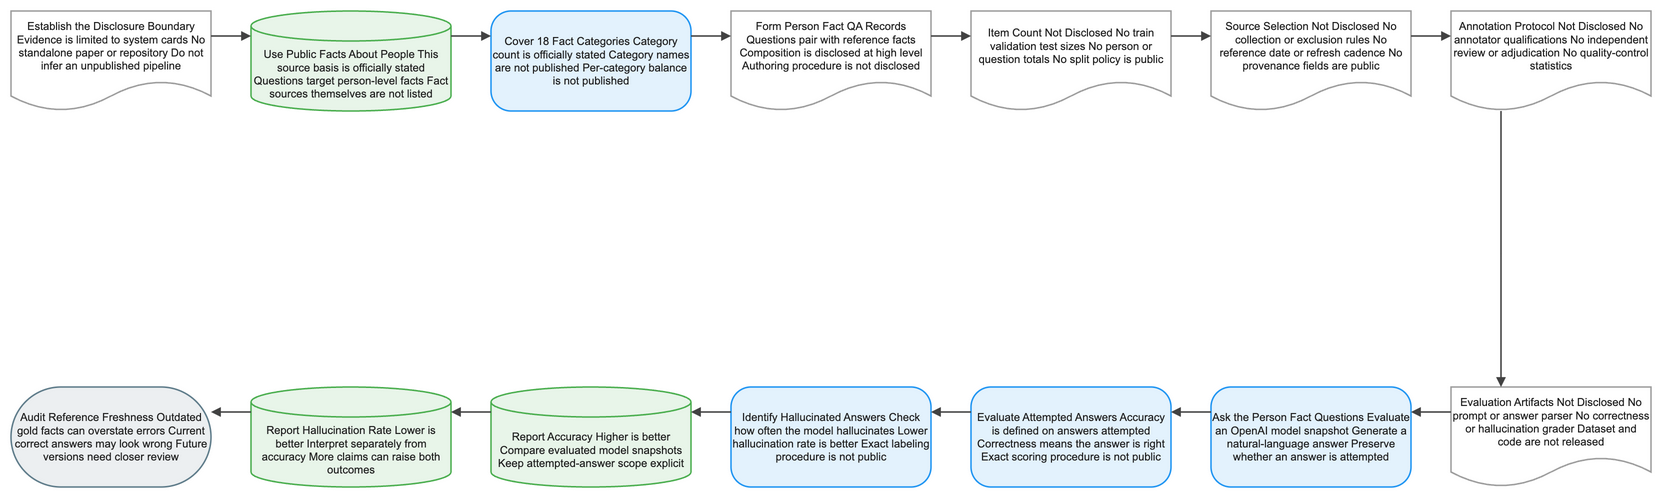

The diagram above was exported from draw.io. Its source (the exported page's mxGraphModel, read from the mxfile embedded in the PNG):
<mxGraphModel dx="1120" dy="720" grid="1" gridSize="8" guides="1" tooltips="1" connect="1" arrows="1" fold="1" page="1" pageScale="1" pageWidth="1640" pageHeight="552" math="1" background="#FFFFFF">
  <root>
    <mxCell id="0" />
    <mxCell id="1" parent="0" />
    <mxCell id="2" value="Establish the Disclosure Boundary Evidence is limited to system cards No standalone paper or repository Do not infer an unpublished pipeline" style="shape=document;boundedLbl=1;html=1;whiteSpace=wrap;fillColor=#FFFFFF;strokeColor=#9E9E9E;strokeWidth=1.5;fontColor=#212121;fontSize=11;fontFamily=Arial, Helvetica, sans-serif;verticalAlign=middle;align=center" vertex="1" parent="1">
      <mxGeometry x="-80" y="-8" width="200" height="100" as="geometry" />
    </mxCell>
    <mxCell id="3" value="Use Public Facts About People This source basis is officially stated Questions target person-level facts Fact sources themselves are not listed" style="shape=cylinder3;boundedLbl=1;backgroundOutline=1;size=15;html=1;whiteSpace=wrap;fillColor=#E8F5E9;strokeColor=#4CAF50;strokeWidth=1.5;fontColor=#212121;fontSize=11;fontFamily=Arial, Helvetica, sans-serif;verticalAlign=middle;align=center" vertex="1" parent="1">
      <mxGeometry x="160" y="-8" width="200" height="100" as="geometry" />
    </mxCell>
    <mxCell id="4" value="Cover 18 Fact Categories Category count is officially stated Category names are not published Per-category balance is not published" style="rounded=1;arcSize=20;html=1;whiteSpace=wrap;fillColor=#E3F2FD;strokeColor=#2196F3;strokeWidth=1.5;fontColor=#212121;fontSize=11;fontFamily=Arial, Helvetica, sans-serif;verticalAlign=middle;align=center" vertex="1" parent="1">
      <mxGeometry x="400" y="-8" width="200" height="100" as="geometry" />
    </mxCell>
    <mxCell id="5" value="Form Person Fact QA Records Questions pair with reference facts Composition is disclosed at high level Authoring procedure is not disclosed" style="shape=document;boundedLbl=1;html=1;whiteSpace=wrap;fillColor=#FFFFFF;strokeColor=#9E9E9E;strokeWidth=1.5;fontColor=#212121;fontSize=11;fontFamily=Arial, Helvetica, sans-serif;verticalAlign=middle;align=center" vertex="1" parent="1">
      <mxGeometry x="640" y="-8" width="200" height="100" as="geometry" />
    </mxCell>
    <mxCell id="6" value="Item Count Not Disclosed No train validation test sizes No person or question totals No split policy is public" style="shape=document;boundedLbl=1;html=1;whiteSpace=wrap;fillColor=#FFFFFF;strokeColor=#9E9E9E;strokeWidth=1.5;fontColor=#212121;fontSize=11;fontFamily=Arial, Helvetica, sans-serif;verticalAlign=middle;align=center" vertex="1" parent="1">
      <mxGeometry x="880" y="-8" width="200" height="100" as="geometry" />
    </mxCell>
    <mxCell id="7" value="Source Selection Not Disclosed No collection or exclusion rules No reference date or refresh cadence No provenance fields are public" style="shape=document;boundedLbl=1;html=1;whiteSpace=wrap;fillColor=#FFFFFF;strokeColor=#9E9E9E;strokeWidth=1.5;fontColor=#212121;fontSize=11;fontFamily=Arial, Helvetica, sans-serif;verticalAlign=middle;align=center" vertex="1" parent="1">
      <mxGeometry x="1120" y="-8" width="200" height="100" as="geometry" />
    </mxCell>
    <mxCell id="8" value="Annotation Protocol Not Disclosed No annotator qualifications No independent review or adjudication No quality-control statistics" style="shape=document;boundedLbl=1;html=1;whiteSpace=wrap;fillColor=#FFFFFF;strokeColor=#9E9E9E;strokeWidth=1.5;fontColor=#212121;fontSize=11;fontFamily=Arial, Helvetica, sans-serif;verticalAlign=middle;align=center" vertex="1" parent="1">
      <mxGeometry x="1360" y="-8" width="200" height="100" as="geometry" />
    </mxCell>
    <mxCell id="9" value="Evaluation Artifacts Not Disclosed No prompt or answer parser No correctness or hallucination grader Dataset and code are not released" style="shape=document;boundedLbl=1;html=1;whiteSpace=wrap;fillColor=#FFFFFF;strokeColor=#9E9E9E;strokeWidth=1.5;fontColor=#212121;fontSize=11;fontFamily=Arial, Helvetica, sans-serif;verticalAlign=middle;align=center" vertex="1" parent="1">
      <mxGeometry x="1360" y="368" width="200" height="100" as="geometry" />
    </mxCell>
    <mxCell id="10" value="Ask the Person Fact Questions Evaluate an OpenAI model snapshot Generate a natural-language answer Preserve whether an answer is attempted" style="rounded=1;arcSize=20;html=1;whiteSpace=wrap;fillColor=#E3F2FD;strokeColor=#2196F3;strokeWidth=1.5;fontColor=#212121;fontSize=11;fontFamily=Arial, Helvetica, sans-serif;verticalAlign=middle;align=center" vertex="1" parent="1">
      <mxGeometry x="1120" y="368" width="200" height="100" as="geometry" />
    </mxCell>
    <mxCell id="11" value="Evaluate Attempted Answers Accuracy is defined on answers attempted Correctness means the answer is right Exact scoring procedure is not public" style="rounded=1;arcSize=20;html=1;whiteSpace=wrap;fillColor=#E3F2FD;strokeColor=#2196F3;strokeWidth=1.5;fontColor=#212121;fontSize=11;fontFamily=Arial, Helvetica, sans-serif;verticalAlign=middle;align=center" vertex="1" parent="1">
      <mxGeometry x="880" y="368" width="200" height="100" as="geometry" />
    </mxCell>
    <mxCell id="12" value="Identify Hallucinated Answers Check how often the model hallucinates Lower hallucination rate is better Exact labeling procedure is not public" style="rounded=1;arcSize=20;html=1;whiteSpace=wrap;fillColor=#E3F2FD;strokeColor=#2196F3;strokeWidth=1.5;fontColor=#212121;fontSize=11;fontFamily=Arial, Helvetica, sans-serif;verticalAlign=middle;align=center" vertex="1" parent="1">
      <mxGeometry x="640" y="368" width="200" height="100" as="geometry" />
    </mxCell>
    <mxCell id="13" value="Report Accuracy Higher is better Compare evaluated model snapshots Keep attempted-answer scope explicit" style="shape=cylinder3;boundedLbl=1;backgroundOutline=1;size=15;html=1;whiteSpace=wrap;fillColor=#E8F5E9;strokeColor=#4CAF50;strokeWidth=1.5;fontColor=#212121;fontSize=11;fontFamily=Arial, Helvetica, sans-serif;verticalAlign=middle;align=center" vertex="1" parent="1">
      <mxGeometry x="400" y="368" width="200" height="100" as="geometry" />
    </mxCell>
    <mxCell id="14" value="Report Hallucination Rate Lower is better Interpret separately from accuracy More claims can raise both outcomes" style="shape=cylinder3;boundedLbl=1;backgroundOutline=1;size=15;html=1;whiteSpace=wrap;fillColor=#E8F5E9;strokeColor=#4CAF50;strokeWidth=1.5;fontColor=#212121;fontSize=11;fontFamily=Arial, Helvetica, sans-serif;verticalAlign=middle;align=center" vertex="1" parent="1">
      <mxGeometry x="160" y="368" width="200" height="100" as="geometry" />
    </mxCell>
    <mxCell id="15" value="Audit Reference Freshness Outdated gold facts can overstate errors Current correct answers may look wrong Future versions need closer review" style="rounded=1;arcSize=50;html=1;whiteSpace=wrap;fillColor=#ECEFF1;strokeColor=#607D8B;strokeWidth=1.5;fontColor=#212121;fontSize=11;fontFamily=Arial, Helvetica, sans-serif;verticalAlign=middle;align=center" vertex="1" parent="1">
      <mxGeometry x="-80" y="368" width="200" height="100" as="geometry" />
    </mxCell>
    <mxCell id="16" value="" style="edgeStyle=orthogonalEdgeStyle;rounded=0;orthogonalLoop=1;jettySize=auto;html=1;strokeColor=#424242;strokeWidth=1.5;endArrow=block;endFill=1;exitX=1;exitY=0.25;exitDx=0;exitDy=0;entryX=0;entryY=0.25;entryDx=0;entryDy=0;jumpStyle=arc;jumpSize=8" edge="1" parent="1" source="2" target="3">
      <mxGeometry relative="1" as="geometry" />
    </mxCell>
    <mxCell id="17" value="" style="edgeStyle=orthogonalEdgeStyle;rounded=0;orthogonalLoop=1;jettySize=auto;html=1;strokeColor=#424242;strokeWidth=1.5;endArrow=block;endFill=1;exitX=1;exitY=0.25;exitDx=0;exitDy=0;entryX=0;entryY=0.25;entryDx=0;entryDy=0;jumpStyle=arc;jumpSize=8" edge="1" parent="1" source="3" target="4">
      <mxGeometry relative="1" as="geometry" />
    </mxCell>
    <mxCell id="18" value="" style="edgeStyle=orthogonalEdgeStyle;rounded=0;orthogonalLoop=1;jettySize=auto;html=1;strokeColor=#424242;strokeWidth=1.5;endArrow=block;endFill=1;exitX=1;exitY=0.25;exitDx=0;exitDy=0;entryX=0;entryY=0.25;entryDx=0;entryDy=0;jumpStyle=arc;jumpSize=8" edge="1" parent="1" source="4" target="5">
      <mxGeometry relative="1" as="geometry" />
    </mxCell>
    <mxCell id="19" value="" style="edgeStyle=orthogonalEdgeStyle;rounded=0;orthogonalLoop=1;jettySize=auto;html=1;strokeColor=#424242;strokeWidth=1.5;endArrow=block;endFill=1;exitX=1;exitY=0.25;exitDx=0;exitDy=0;entryX=0;entryY=0.25;entryDx=0;entryDy=0;jumpStyle=arc;jumpSize=8" edge="1" parent="1" source="5" target="6">
      <mxGeometry relative="1" as="geometry" />
    </mxCell>
    <mxCell id="20" value="" style="edgeStyle=orthogonalEdgeStyle;rounded=0;orthogonalLoop=1;jettySize=auto;html=1;strokeColor=#424242;strokeWidth=1.5;endArrow=block;endFill=1;exitX=1;exitY=0.25;exitDx=0;exitDy=0;entryX=0;entryY=0.25;entryDx=0;entryDy=0;jumpStyle=arc;jumpSize=8" edge="1" parent="1" source="6" target="7">
      <mxGeometry relative="1" as="geometry" />
    </mxCell>
    <mxCell id="21" value="" style="edgeStyle=orthogonalEdgeStyle;rounded=0;orthogonalLoop=1;jettySize=auto;html=1;strokeColor=#424242;strokeWidth=1.5;endArrow=block;endFill=1;exitX=1;exitY=0.25;exitDx=0;exitDy=0;entryX=0;entryY=0.25;entryDx=0;entryDy=0;jumpStyle=arc;jumpSize=8" edge="1" parent="1" source="7" target="8">
      <mxGeometry relative="1" as="geometry" />
    </mxCell>
    <mxCell id="22" value="" style="edgeStyle=orthogonalEdgeStyle;rounded=0;orthogonalLoop=1;jettySize=auto;html=1;strokeColor=#424242;strokeWidth=1.5;endArrow=block;endFill=1;exitX=0.25;exitY=1;exitDx=0;exitDy=0;entryX=0.25;entryY=0;entryDx=0;entryDy=0;jumpStyle=arc;jumpSize=8" edge="1" parent="1" source="8" target="9">
      <mxGeometry relative="1" as="geometry" />
    </mxCell>
    <mxCell id="23" value="" style="edgeStyle=orthogonalEdgeStyle;rounded=0;orthogonalLoop=1;jettySize=auto;html=1;strokeColor=#424242;strokeWidth=1.5;endArrow=block;endFill=1;exitX=0;exitY=0.25;exitDx=0;exitDy=0;entryX=1;entryY=0.25;entryDx=0;entryDy=0;jumpStyle=arc;jumpSize=8" edge="1" parent="1" source="9" target="10">
      <mxGeometry relative="1" as="geometry" />
    </mxCell>
    <mxCell id="24" value="" style="edgeStyle=orthogonalEdgeStyle;rounded=0;orthogonalLoop=1;jettySize=auto;html=1;strokeColor=#424242;strokeWidth=1.5;endArrow=block;endFill=1;exitX=0;exitY=0.25;exitDx=0;exitDy=0;entryX=1;entryY=0.25;entryDx=0;entryDy=0;jumpStyle=arc;jumpSize=8" edge="1" parent="1" source="10" target="11">
      <mxGeometry relative="1" as="geometry" />
    </mxCell>
    <mxCell id="25" value="" style="edgeStyle=orthogonalEdgeStyle;rounded=0;orthogonalLoop=1;jettySize=auto;html=1;strokeColor=#424242;strokeWidth=1.5;endArrow=block;endFill=1;exitX=0;exitY=0.25;exitDx=0;exitDy=0;entryX=1;entryY=0.25;entryDx=0;entryDy=0;jumpStyle=arc;jumpSize=8" edge="1" parent="1" source="11" target="12">
      <mxGeometry relative="1" as="geometry" />
    </mxCell>
    <mxCell id="26" value="" style="edgeStyle=orthogonalEdgeStyle;rounded=0;orthogonalLoop=1;jettySize=auto;html=1;strokeColor=#424242;strokeWidth=1.5;endArrow=block;endFill=1;exitX=0;exitY=0.25;exitDx=0;exitDy=0;entryX=1;entryY=0.25;entryDx=0;entryDy=0;jumpStyle=arc;jumpSize=8" edge="1" parent="1" source="12" target="13">
      <mxGeometry relative="1" as="geometry" />
    </mxCell>
    <mxCell id="27" value="" style="edgeStyle=orthogonalEdgeStyle;rounded=0;orthogonalLoop=1;jettySize=auto;html=1;strokeColor=#424242;strokeWidth=1.5;endArrow=block;endFill=1;exitX=0;exitY=0.25;exitDx=0;exitDy=0;entryX=1;entryY=0.25;entryDx=0;entryDy=0;jumpStyle=arc;jumpSize=8" edge="1" parent="1" source="13" target="14">
      <mxGeometry relative="1" as="geometry" />
    </mxCell>
    <mxCell id="28" value="" style="edgeStyle=orthogonalEdgeStyle;rounded=0;orthogonalLoop=1;jettySize=auto;html=1;strokeColor=#424242;strokeWidth=1.5;endArrow=block;endFill=1;exitX=0;exitY=0.25;exitDx=0;exitDy=0;entryX=1;entryY=0.25;entryDx=0;entryDy=0;jumpStyle=arc;jumpSize=8" edge="1" parent="1" source="14" target="15">
      <mxGeometry relative="1" as="geometry" />
    </mxCell>
  </root>
</mxGraphModel>